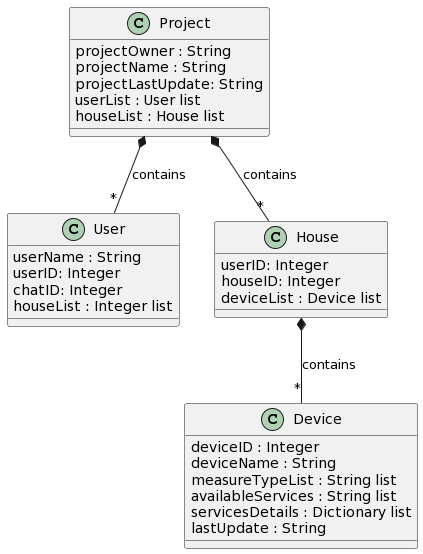

The diagram above was rendered by PlantUML. Its source (embedded in the PNG):
@startuml
Class Project {
   projectOwner : String
   projectName : String
   projectLastUpdate: String
   userList : User list
   houseList : House list
}

Class User {
   userName : String
   userID: Integer
   chatID: Integer
   houseList : Integer list
}

Class House {
  userID: Integer
  houseID: Integer
  deviceList : Device list
}

Class Device {
  deviceID : Integer
  deviceName : String
  measureTypeList : String list
  availableServices : String list
  servicesDetails : Dictionary list
  lastUpdate : String
} 


Project  *-- "*" User : contains
Project  *-- "*" House : contains
House  *-- "*" Device : contains
@enduml